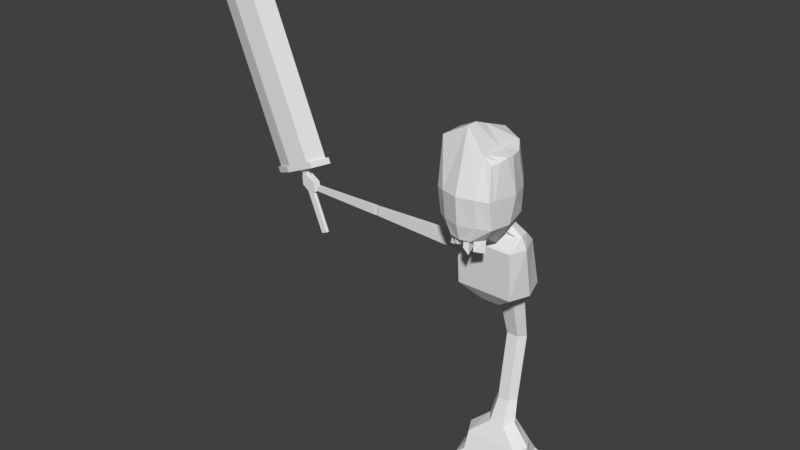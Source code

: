 # Source: 2hSword_skeleton_1.blend  (saved by Blender 2.78.0; exported with 4.5.12 LTS)
import bpy
from mathutils import Matrix  # noqa: F401  (used for matrix-valued properties, if any)

bpy.ops.wm.read_factory_settings(use_empty=True)
scene = bpy.context.scene
scene.name = 'Scene'

# ---- collections
col_collection_1 = bpy.data.collections.new('Collection 1'); scene.collection.children.link(col_collection_1)

# ---- world
world_world = bpy.data.worlds.new('World'); scene.world = world_world
world_world.color = (0.05088, 0.05088, 0.05088)
world_world.use_sun_shadow = False
world_world.sun_shadow_jitter_overblur = 0.0
world_world.cycles.sampling_method = 'MANUAL'

# ---- meshes
me_cube_003 = bpy.data.meshes.new('Cube.003')
me_cube_003.from_pydata([(9.158, 1.039, 26.09), (10.31, 1.27, 34.76), (9.168, 0.8582, 26.08), (10.35, 0.5942, 34.7), (9.768, 1.231, 35.45), (9.808, 0.5555, 35.39), (9.875, 1.23, 36.24), (9.915, 0.554, 36.18), (9.947, 1.244, 35.23), (10.05, 1.242, 36.02), (10.09, 0.5667, 35.95), (9.986, 0.5682, 35.16), (15.12, 1.172, 73.46), (15.16, 0.4959, 73.4), (9.11, 0.9447, 26.15), (10.28, 0.9283, 34.8), (8.978, 0.8358, 36.44), (9.085, 0.8343, 37.23), (9.156, 0.8485, 36.22), (9.263, 0.847, 37.01), (14.33, 0.7762, 74.45), (10.28, 0.8378, 34.28), (10.27, 1.028, 34.3), (10.22, 0.9291, 34.35), (9.422, 1.057, 25.76), (10.58, 1.289, 34.43), (9.432, 0.8769, 25.74), (10.62, 0.613, 34.37), (10.55, 1.278, 35.39), (10.59, 0.6021, 35.33), (9.3, 0.8675, 25.91), (10.48, 0.6036, 34.54), (9.29, 1.048, 25.93), (10.45, 1.279, 34.6), (11.12, 1.327, 33.74), (11.16, 0.6517, 33.68), (11.23, 1.326, 34.53), (11.27, 0.6502, 34.47), (10.94, 1.315, 33.97), (11.05, 1.313, 34.76), (11.09, 0.6375, 34.7), (10.98, 0.639, 33.91), (16.86, 1.19, 82.01), (16.9, 0.514, 81.95), (16.12, 1.242, 72.2), (16.16, 0.5667, 72.14), (9.48, 0.9709, 25.68), (10.65, 0.9545, 34.33), (9.295, 0.9578, 25.92), (11.95, 1.047, 32.69), (12.06, 1.046, 33.48), (11.77, 1.034, 32.92), (11.88, 1.033, 33.71), (17.2, 0.8473, 84.36), (16.95, 0.962, 71.15), (10.54, 0.8565, 33.95), (10.53, 1.047, 33.96), (10.4, 1.037, 34.13), (10.41, 0.8472, 34.11), (10.59, 0.9554, 33.89), (1.62, 0.7086, 31.14), (1.62, 0.7086, 33.14), (6.073, 0.7757, 31.56), (6.073, 0.7757, 32.73), (6.073, 0.9841, 32.73), (6.207, 0.8001, 31.56), (6.207, 0.8001, 32.73), (6.207, 0.9597, 31.56), (6.352, 0.7757, 31.56), (6.352, 0.7757, 32.73), (6.352, 0.9841, 31.56), (6.352, 0.9841, 32.73), (9.713, 0.7827, 31.84), (9.713, 0.7827, 32.51), (9.713, 0.9771, 31.84), (9.713, 0.9771, 32.51), (10.2, 0.7086, 31.51), (10.32, 0.7086, 33.91), (10.32, 1.051, 33.91), (10.51, 0.7086, 32.21), (10.54, 0.7086, 33.56), (1.62, 1.051, 31.14), (1.62, 1.051, 33.14), (6.073, 0.9841, 31.56), (6.207, 0.9597, 32.73), (10.2, 1.051, 31.51), (10.51, 1.051, 32.21), (10.54, 1.051, 33.56), (9.798, 0.7086, 31.58), (9.818, 0.7086, 32.96), (9.818, 1.051, 32.96), (9.798, 1.051, 31.58), (-1.208, 3.033, 39.23), (-1.069, 3.032, 47.12), (-1.208, 1.127, 39.5), (-1.202, 1.481, 47.52), (-0.5096, 3.181, 37.44), (-0.9901, 1.538, 38.22), (-0.7734, 0.8346, 47.93), (-0.7412, 3.385, 39.46), (-0.7412, 0.4813, 39.73), (-0.7734, 3.088, 48.0), (-0.3605, 3.255, 37.42), (-0.4654, 0.8923, 38.2), (-1.192, 1.041, 42.68), (-1.192, 3.257, 42.94), (-0.7573, 3.532, 43.15), (-0.7573, 0.3948, 42.89), (-1.393, 2.137, 39.18), (-1.323, 2.029, 47.58), (-0.9348, 1.838, 37.49), (-0.4654, 1.838, 37.48), (-0.7734, 2.029, 48.0), (-1.508, 1.998, 42.89), (-1.3, 2.358, 47.58), (-0.177, 2.179, 35.88), (-0.7734, 2.604, 48.0), (-1.336, 2.682, 42.92), (-1.293, 2.623, 39.2), (-0.6575, 1.917, 35.89), (-1.217, 2.681, 47.32), (-0.2553, 2.815, 37.1), (-0.7734, 2.846, 48.0), (-1.264, 2.97, 42.93), (-1.25, 2.828, 39.22), (-0.7704, 2.749, 37.4), (-0.09689, 2.815, 37.1), (-0.09689, 3.255, 37.41), (-0.4201, 2.801, 37.14), (-0.4654, 3.336, 37.48), (-0.8021, 2.854, 37.49), (-0.3214, 2.734, 37.05), (-0.8066, 2.663, 37.39), (-0.09975, 2.974, 36.09), (-0.1545, 3.359, 36.46), (-0.4181, 3.359, 35.74), (-0.3129, 2.919, 36.22), (-0.5672, 3.285, 36.25), (-0.469, 2.912, 36.15), (-0.828, 2.853, 35.72), (1.18, 3.033, 39.23), (1.401, 2.606, 47.75), (1.18, 1.127, 39.5), (1.401, 1.481, 47.68), (-0.01365, 0.4813, 39.73), (-0.09523, 0.8256, 49.06), (-0.01365, 3.623, 39.46), (-0.01365, 3.088, 51.15), (0.6385, 2.849, 37.42), (0.9628, 1.538, 38.22), (-0.01365, 0.8923, 38.19), (-0.01365, 3.445, 37.47), (0.7869, 0.7249, 48.0), (0.7139, 3.385, 39.46), (0.7139, 0.4813, 39.73), (1.096, 3.088, 49.23), (0.3332, 3.255, 37.42), (0.4381, 0.8923, 38.2), (1.164, 1.041, 42.68), (1.164, 3.257, 42.94), (-0.01365, 3.739, 43.15), (-0.01365, 0.3948, 44.46), (0.73, 3.532, 43.15), (0.73, 0.3948, 42.89), (1.366, 2.137, 39.18), (1.521, 2.029, 47.75), (-0.06585, 2.033, 50.47), (0.9075, 1.838, 37.49), (-0.01365, 1.838, 37.47), (0.4381, 1.838, 37.48), (1.096, 2.029, 49.23), (1.481, 1.998, 42.89), (1.456, 2.342, 47.75), (-0.01365, 2.604, 51.15), (-0.01365, 2.179, 35.87), (0.1497, 2.179, 35.88), (1.096, 2.604, 49.23), (1.309, 2.682, 42.92), (1.265, 2.623, 39.2), (0.6302, 1.917, 35.89), (1.429, 2.474, 47.75), (-0.01365, 2.846, 51.15), (-0.01365, 2.734, 37.04), (0.228, 2.815, 37.1), (1.096, 2.846, 49.23), (1.237, 2.97, 42.93), (1.223, 2.828, 39.22), (0.7431, 2.749, 37.4), (0.06959, 2.815, 37.1), (0.4708, 3.181, 37.44), (0.06959, 3.255, 37.41), (0.3928, 2.801, 37.14), (0.4381, 3.336, 37.48), (0.7748, 2.854, 37.49), (0.2941, 2.734, 37.05), (0.7792, 2.663, 37.39), (0.1556, 3.075, 36.23), (0.1793, 3.242, 36.39), (0.2933, 3.242, 36.43), (0.2478, 3.052, 36.29), (0.5724, 3.171, 36.12), (0.6667, 2.971, 36.11), (0.5184, 2.942, 35.64), (0.7298, 2.911, 35.8), (-1.252, -0.2868, 28.22), (-1.252, 1.698, 28.14), (-1.252, 1.372, 36.35), (-0.5345, 1.526, 37.38), (-1.252, 0.7307, 36.35), (-0.5345, 0.7711, 37.61), (-0.4573, -0.5757, 26.13), (-0.4573, 1.233, 26.13), (-0.3556, -0.5908, 5.984), (-0.3556, 0.3265, 5.984), (-1.21, -0.5154, 3.667), (-1.21, 0.7033, 3.667), (-1.21, -1.043, 1.27), (-1.21, 1.005, 1.27), (-1.586, -1.209, 0.2544), (-1.586, 1.155, 0.2544), (-1.252, 0.2848, 34.92), (-1.252, 1.861, 34.72), (-0.3556, -0.6946, 25.17), (-0.3556, 0.07951, 25.22), (-0.2759, -1.246, 18.36), (-0.2759, -0.552, 18.62), (-0.271, -0.8131, 9.29), (-0.271, -0.1051, 9.189), (-1.362, 1.214, 36.43), (-0.7809, 1.164, 37.49), (-1.557, 0.7052, 27.95), (-0.8525, 0.3283, 25.9), (-0.663, -0.1321, 6.197), (-1.518, 0.09395, 3.88), (-1.515, -0.0191, 1.504), (-1.899, -0.02664, 0.2544), (-1.575, 1.174, 34.82), (-0.678, -0.3075, 25.2), (-0.5231, -0.8988, 18.49), (-0.5138, -0.4591, 9.239), (-0.01365, 1.698, 28.14), (-0.01365, -0.2868, 28.22), (1.225, -0.2868, 28.22), (1.225, 1.698, 28.14), (1.225, 1.372, 36.35), (0.5072, 1.526, 37.38), (1.225, 0.7307, 36.35), (0.5072, 0.7711, 37.61), (-0.01365, 0.7307, 36.35), (-0.01365, 0.7711, 37.68), (-0.01365, 1.372, 36.35), (-0.01365, 1.526, 37.45), (-0.01365, 1.233, 26.13), (-0.01365, -0.5757, 26.13), (0.43, -0.5757, 26.13), (0.43, 1.233, 26.13), (-0.01365, 0.3265, 5.984), (-0.01365, -0.5908, 5.984), (0.3283, -0.5908, 5.984), (0.3283, 0.3265, 5.984), (-0.01365, 0.7033, 3.667), (-0.01365, -0.5154, 3.667), (1.183, -0.5154, 3.667), (1.183, 0.7033, 3.667), (-0.01365, 1.005, 1.27), (-0.01365, -1.043, 1.27), (1.183, -1.043, 1.27), (1.183, 1.005, 1.27), (-0.01365, 1.155, 0.2544), (-0.01365, -1.209, 0.2544), (1.558, -1.209, 0.2544), (1.558, 1.155, 0.2544), (-0.01365, 1.861, 34.72), (-0.01365, 0.2848, 34.92), (1.225, 0.2848, 34.92), (1.225, 1.861, 34.72), (0.3283, -0.6946, 25.17), (-0.01365, 0.07951, 25.22), (0.3283, 0.07951, 25.22), (-0.01365, -0.6946, 25.17), (-0.01365, -0.552, 18.62), (0.2486, -1.246, 18.36), (0.2486, -0.552, 18.62), (-0.01365, -1.246, 18.36), (-0.01365, -0.1051, 9.189), (0.2437, -0.8131, 9.29), (0.2437, -0.1051, 9.189), (-0.01365, -0.8131, 9.29), (1.334, 1.214, 36.43), (0.7536, 1.164, 37.49), (1.529, 0.7052, 27.95), (-0.01365, 1.164, 37.64), (0.8252, 0.3283, 25.9), (0.6357, -0.1321, 6.197), (-0.01365, -0.02664, 0.2544), (1.491, 0.09395, 3.88), (1.487, -0.0191, 1.504), (1.872, -0.02664, 0.2544), (1.547, 1.174, 34.82), (0.6507, -0.3075, 25.2), (0.4958, -0.8988, 18.49), (0.4865, -0.4591, 9.239)], [], [(58, 31, 3, 21), (23, 15, 1, 22), (48, 14, 0, 32), (9, 8, 4, 6), (33, 1, 28), (19, 10, 13, 20), (3, 31, 29), (22, 1, 33, 57), (16, 5, 7, 17), (19, 9, 6, 17), (18, 11, 5, 16), (11, 10, 7, 5), (3, 29, 10, 11), (15, 3, 11, 18), (28, 9, 12, 42), (28, 1, 8, 9), (53, 42, 12, 20), (10, 29, 43, 13), (43, 53, 20, 13), (1, 15, 18, 8), (8, 18, 16, 4), (10, 19, 17, 7), (4, 16, 17, 6), (9, 19, 20, 12), (30, 2, 14, 48), (21, 3, 15, 23), (2, 21, 23, 14), (0, 22, 57, 32), (14, 23, 22, 0), (30, 58, 21, 2), (58, 55, 27, 31), (59, 56, 25, 47), (48, 32, 24, 46), (39, 36, 34, 38), (33, 28, 25), (52, 54, 45, 40), (27, 29, 31), (56, 57, 33, 25), (49, 50, 37, 35), (52, 50, 36, 39), (51, 49, 35, 41), (41, 35, 37, 40), (27, 41, 40, 29), (47, 51, 41, 27), (28, 42, 44, 39), (28, 39, 38, 25), (53, 54, 44, 42), (40, 45, 43, 29), (43, 45, 54, 53), (25, 38, 51, 47), (38, 34, 49, 51), (40, 37, 50, 52), (34, 36, 50, 49), (39, 44, 54, 52), (30, 48, 46, 26), (55, 59, 47, 27), (26, 46, 59, 55), (24, 32, 57, 56), (46, 24, 56, 59), (30, 26, 55, 58), (60, 61, 82, 81), (62, 83, 67, 65), (62, 63, 61, 60), (81, 83, 62, 60), (64, 82, 61, 63), (84, 66, 69, 71), (64, 63, 66, 84), (63, 62, 65, 66), (69, 68, 72, 73), (66, 65, 68, 69), (65, 67, 70, 68), (88, 91, 85, 76), (68, 70, 74, 72), (71, 69, 73, 75), (78, 77, 80, 87), (90, 89, 77, 78), (89, 88, 76, 77), (86, 87, 80, 79), (77, 76, 79, 80), (76, 85, 86, 79), (81, 82, 64, 83), (83, 64, 84, 67), (67, 84, 71, 70), (70, 71, 75, 74), (91, 90, 78, 85), (85, 78, 87, 86), (74, 75, 90, 91), (73, 72, 88, 89), (75, 73, 89, 90), (72, 74, 91, 88), (107, 98, 95, 104), (123, 120, 93, 105), (100, 94, 97, 103), (122, 181, 147, 101), (106, 101, 147, 160), (128, 125, 139, 138), (124, 92, 130, 132), (99, 146, 151, 129), (92, 99, 129, 130), (121, 102, 135, 136), (105, 93, 101, 106), (120, 122, 101, 93), (144, 100, 103, 150), (161, 145, 98, 107), (144, 161, 107, 100), (92, 105, 106, 99), (99, 106, 160, 146), (124, 123, 105, 92), (100, 107, 104, 94), (94, 104, 113, 108), (95, 98, 112, 109), (150, 103, 111, 168), (94, 108, 110, 97), (103, 97, 110, 111), (98, 145, 166, 112), (104, 95, 109, 113), (108, 113, 117, 118), (109, 112, 116, 114), (168, 111, 115, 174), (108, 118, 119, 110), (111, 110, 119, 115), (112, 166, 173, 116), (113, 109, 114, 117), (118, 117, 123, 124), (114, 116, 122, 120), (174, 115, 131, 182), (118, 124, 132, 119), (115, 119, 132, 131), (116, 173, 181, 122), (117, 114, 120, 123), (126, 127, 151, 182), (127, 102, 129, 151), (102, 121, 131, 129), (121, 126, 182, 131), (96, 130, 129), (128, 96, 129, 131), (96, 125, 132, 130), (125, 128, 131, 132), (138, 139, 137), (133, 136, 135, 134), (96, 128, 138, 137), (127, 126, 133, 134), (126, 121, 136, 133), (102, 127, 134, 135), (125, 96, 137, 139), (163, 158, 143, 152), (185, 159, 141, 180), (154, 157, 149, 142), (184, 155, 147, 181), (162, 160, 147, 155), (191, 202, 203, 187), (186, 195, 193, 140), (153, 192, 151, 146), (140, 193, 192, 153), (183, 199, 198, 156), (159, 162, 155, 141), (180, 141, 155, 184), (144, 150, 157, 154), (161, 163, 152, 145), (144, 154, 163, 161), (140, 153, 162, 159), (153, 146, 160, 162), (186, 140, 159, 185), (154, 142, 158, 163), (142, 164, 171, 158), (143, 165, 170, 152), (150, 168, 169, 157), (142, 149, 167, 164), (157, 169, 167, 149), (152, 170, 166, 145), (158, 171, 165, 143), (164, 178, 177, 171), (165, 172, 176, 170), (168, 174, 175, 169), (164, 167, 179, 178), (169, 175, 179, 167), (170, 176, 173, 166), (171, 177, 172, 165), (178, 186, 185, 177), (172, 180, 184, 176), (174, 182, 194, 175), (178, 179, 195, 186), (175, 194, 195, 179), (176, 184, 181, 173), (177, 185, 180, 172), (188, 182, 151, 190), (190, 151, 192, 156), (156, 192, 194, 183), (183, 194, 182, 188), (189, 192, 193, 148), (191, 194, 192, 189), (148, 193, 195, 187), (187, 195, 194, 191), (202, 200, 201, 203), (196, 197, 198, 199), (189, 200, 202, 191), (190, 197, 196, 188), (188, 196, 199, 183), (156, 198, 197, 190), (187, 203, 201, 148), (148, 201, 200, 189), (205, 240, 252, 211), (248, 249, 209, 208), (228, 229, 207, 206), (227, 284, 256, 213), (236, 221, 205, 230), (221, 272, 240, 205), (229, 291, 251, 207), (273, 220, 204, 241), (206, 207, 251, 250), (230, 205, 211, 231), (241, 204, 210, 253), (232, 213, 215, 233), (239, 227, 213, 232), (287, 226, 212, 257), (233, 215, 217, 234), (257, 212, 214, 261), (213, 256, 260, 215), (234, 217, 219, 235), (261, 214, 216, 265), (215, 260, 264, 217), (294, 235, 219, 268), (265, 216, 218, 269), (217, 264, 268, 219), (248, 208, 220, 273), (206, 250, 272, 221), (228, 206, 221, 236), (253, 210, 222, 279), (231, 211, 223, 237), (211, 252, 277, 223), (279, 222, 224, 283), (237, 223, 225, 238), (223, 277, 280, 225), (283, 224, 226, 287), (238, 225, 227, 239), (225, 280, 284, 227), (224, 238, 239, 226), (222, 237, 238, 224), (210, 231, 237, 222), (208, 228, 236, 220), (269, 218, 235, 294), (216, 234, 235, 218), (214, 233, 234, 216), (226, 239, 232, 212), (212, 232, 233, 214), (204, 230, 231, 210), (209, 249, 291, 229), (220, 236, 230, 204), (208, 209, 229, 228), (243, 255, 252, 240), (248, 246, 247, 249), (288, 244, 245, 289), (286, 259, 256, 284), (298, 290, 243, 275), (275, 243, 240, 272), (289, 245, 251, 291), (273, 241, 242, 274), (244, 250, 251, 245), (290, 292, 255, 243), (241, 253, 254, 242), (293, 295, 263, 259), (301, 293, 259, 286), (287, 257, 258, 285), (295, 296, 267, 263), (257, 261, 262, 258), (259, 263, 260, 256), (296, 297, 271, 267), (261, 265, 266, 262), (263, 267, 264, 260), (294, 268, 271, 297), (265, 269, 270, 266), (267, 271, 268, 264), (248, 273, 274, 246), (244, 275, 272, 250), (288, 298, 275, 244), (253, 279, 276, 254), (292, 299, 278, 255), (255, 278, 277, 252), (279, 283, 281, 276), (299, 300, 282, 278), (278, 282, 280, 277), (283, 287, 285, 281), (300, 301, 286, 282), (282, 286, 284, 280), (281, 285, 301, 300), (276, 281, 300, 299), (254, 276, 299, 292), (246, 274, 298, 288), (269, 294, 297, 270), (266, 270, 297, 296), (262, 266, 296, 295), (285, 258, 293, 301), (258, 262, 295, 293), (242, 254, 292, 290), (247, 289, 291, 249), (274, 242, 290, 298), (246, 288, 289, 247)])
me_cube_003.materials.append(None)
me_cube_003.use_remesh_preserve_volume = False
me_cube_003.use_remesh_preserve_attributes = False
me_cube_003.use_mirror_vertex_groups = False
me_cube_003.update()
arm_armature = bpy.data.armatures.new('Armature')  # bones are not reproduced

# ---- objects
ob_armature = bpy.data.objects.new('Armature', arm_armature)
ob_2hsword_skeleton = bpy.data.objects.new('2HSword_skeleton', me_cube_003)

# ---- transforms, parenting, visibility, modifiers, constraints
ob_armature.location = (0.0, 0.0, 0.0)
ob_armature.scale = (0.2833, 0.2833, 0.2833)
ob_armature.show_in_front = True
ob_armature.lineart.crease_threshold = 0.0
ob_2hsword_skeleton.parent = ob_armature
ob_2hsword_skeleton.location = (0.0, 1.49e-08, 0.0)
ob_2hsword_skeleton.scale = (-0.4315, -0.4315, 0.1413)
ob_2hsword_skeleton.lineart.crease_threshold = 0.0
_vg = ob_2hsword_skeleton.vertex_groups.new(name='Bone')
for _i, _w in zip([212, 213, 214, 215, 216, 217, 218, 219, 226, 227, 232, 233, 234, 235, 239, 256, 257, 258, 259, 260, 261, 262, 263, 264, 265, 266, 267, 268, 269, 270, 271, 284, 285, 286, 287, 293, 294, 295, 296, 297, 301], [0.9627, 1.006, 0.9907, 0.9966, 0.9972, 0.9988, 0.9978, 0.9989, 0.05298, 0.465, 0.9502, 0.9913, 0.9968, 0.9983, 0.2092, 1.0, 0.9815, 0.9649, 1.006, 1.0, 0.9989, 0.9914, 0.9968, 0.9998, 0.9991, 0.9974, 0.9989, 0.9998, 0.9994, 0.998, 0.999, 0.3873, 0.04699, 0.3264, 0.008485, 0.9516, 1.0, 0.9917, 0.997, 0.9984, 0.1969]): _vg.add([_i], _w, 'REPLACE')
_vg = ob_2hsword_skeleton.vertex_groups.new(name='Bone.001')
for _i, _w in zip([212, 213, 222, 224, 225, 226, 227, 232, 238, 239, 256, 258, 276, 280, 281, 282, 283, 284, 285, 286, 287, 293, 300, 301], [0.02438, 0.0, 0.001676, 0.4606, 0.3652, 0.9461, 0.5741, 0.04911, 0.8065, 0.7879, 0.0, 0.02015, 0.0009843, 0.3896, 0.6327, 0.2294, 0.4826, 0.5802, 0.9507, 0.4217, 0.9703, 0.04637, 0.5015, 1.0]): _vg.add([_i], _w, 'REPLACE')
_vg = ob_2hsword_skeleton.vertex_groups.new(name='Bone.002')
for _i, _w in zip([204, 205, 210, 211, 222, 223, 224, 225, 230, 231, 237, 238, 240, 241, 242, 243, 252, 253, 254, 255, 276, 277, 278, 279, 280, 281, 282, 283, 290, 292, 299, 300], [0.1148, 0.03097, 0.8282, 0.1286, 0.9363, 0.9324, 0.4599, 0.6859, 0.07308, 0.3015, 1.0, 0.1933, 0.0239, 0.05093, 0.1121, 0.0287, 0.135, 0.8554, 0.8326, 0.1275, 0.9384, 0.9913, 0.9381, 0.9464, 0.4154, 0.4076, 0.6498, 0.4612, 0.0707, 0.2954, 0.9177, 0.182]): _vg.add([_i], _w, 'REPLACE')
_vg = ob_2hsword_skeleton.vertex_groups.new(name='Bone.003')
for _i, _w in zip([92, 94, 96, 97, 99, 102, 103, 105, 106, 108, 110, 111, 113, 115, 117, 118, 119, 121, 123, 124, 125, 126, 127, 128, 129, 130, 131, 132, 133, 134, 135, 136, 137, 138, 139, 140, 142, 146, 148, 149, 151, 153, 156, 157, 159, 160, 162, 164, 167, 168, 169, 174, 175, 177, 178, 179, 182, 183, 185, 186, 187, 188, 189, 190, 191, 192, 193, 194, 195, 196, 197, 198, 199, 200, 201, 202, 203, 204, 205, 206, 207, 208, 209, 210, 211, 220, 221, 222, 223, 228, 229, 230, 231, 236, 237, 240, 241, 242, 243, 244, 245, 246, 247, 248, 249, 250, 251, 252, 253, 254, 255, 272, 273, 274, 275, 276, 277, 278, 279, 288, 289, 290, 291, 292, 298, 299], [0.06732, 0.02656, 0.0, 0.1253, 0.0, 0.006455, 0.006784, 0.03324, 0.03284, 0.09602, 0.000331, 0.0, 0.0, 0.02389, 0.0215, 0.03853, 0.0, 0.0, 0.02851, 0.0, 0.0, 0.0, 0.01112, 0.0, 0.0, 0.0, 0.0, 0.07148, 0.0, 0.0, 0.0, 0.0, 0.0, 0.0, 0.0, 0.06747, 0.02481, 0.0, 0.0, 0.1252, 0.0, 0.0, 0.002741, 0.004227, 0.03046, 0.03624, 0.03128, 0.0, 0.0, 0.0, 0.0, 0.0, 0.0, 0.02024, 0.03889, 0.04899, 0.0, 0.0, 0.02665, 0.0, 0.0, 0.0, 0.0, 0.009995, 0.0, 0.0, 0.0, 0.0, 0.0, 0.02558, 0.0, 0.0, 0.0, 0.0, 0.0, 0.02454, 0.0, 0.8838, 0.9572, 0.9478, 1.0, 0.9698, 0.9498, 0.1104, 0.8704, 0.9819, 0.9789, 0.0256, 0.2607, 0.9661, 0.8826, 0.9253, 0.6972, 0.9802, 0.07365, 0.9616, 0.9487, 0.8866, 0.9584, 0.9474, 1.0, 0.9706, 0.9513, 0.995, 0.9573, 0.9587, 1.0, 0.8646, 0.0, 0.008827, 0.8715, 0.9868, 0.9968, 0.9827, 0.9792, 0.02212, 0.3596, 0.2983, 0.008874, 0.9837, 0.8832, 0.9277, 0.7846, 0.7034, 0.9808, 0.1298]): _vg.add([_i], _w, 'REPLACE')
_vg = ob_2hsword_skeleton.vertex_groups.new(name='Bone.004')
for _i, _w in zip([92, 93, 94, 95, 96, 97, 98, 99, 100, 101, 102, 103, 104, 105, 106, 107, 108, 109, 110, 111, 112, 113, 114, 115, 116, 117, 118, 119, 120, 121, 122, 123, 124, 125, 126, 127, 128, 129, 130, 131, 132, 133, 134, 135, 136, 137, 138, 139, 140, 141, 142, 143, 144, 145, 146, 147, 148, 149, 150, 151, 152, 153, 154, 155, 156, 157, 158, 159, 160, 161, 162, 163, 164, 165, 166, 167, 168, 169, 170, 171, 172, 173, 174, 175, 176, 177, 178, 179, 180, 181, 182, 183, 184, 185, 186, 187, 188, 189, 190, 191, 192, 193, 194, 195, 196, 197, 198, 199, 200, 201, 202, 203, 206, 207, 208, 209, 228, 229, 244, 245, 246, 247, 248, 249, 250, 251, 288, 289, 291], [1.0, 0.9826, 0.9617, 0.9954, 1.0, 1.0, 0.9988, 1.0, 0.9925, 0.9854, 1.0, 0.9716, 0.9905, 0.9584, 0.9586, 0.9969, 1.0, 0.9917, 1.0, 1.0, 0.9944, 0.9753, 0.9896, 1.0, 0.9902, 0.9643, 0.9914, 1.0, 0.9864, 1.0, 0.988, 0.9607, 1.0, 1.0, 1.0, 1.0, 1.0, 1.0, 1.0, 1.0, 1.0, 1.0, 1.0, 1.0, 1.0, 1.0, 1.0, 1.0, 1.0, 0.9887, 0.9626, 0.9954, 0.9958, 0.9997, 1.0, 0.9952, 1.0, 1.0, 0.9853, 1.0, 0.9989, 1.0, 0.9931, 0.9904, 1.0, 0.9729, 0.991, 0.9598, 0.9569, 0.9992, 0.9594, 0.9971, 1.0, 0.9923, 0.9965, 1.0, 1.0, 1.0, 0.9949, 0.9762, 0.9905, 0.9954, 1.0, 1.0, 0.9925, 0.9649, 1.0, 0.9246, 0.9896, 0.9951, 1.0, 1.0, 0.9914, 0.9617, 1.0, 1.0, 1.0, 1.0, 1.0, 1.0, 1.0, 1.0, 1.0, 1.0, 1.0, 1.0, 1.0, 1.0, 1.0, 1.0, 1.0, 0.9678, 0.09666, 0.005406, 3.587e-05, 0.03784, 0.0004978, 0.0, 0.04783, 0.0, 0.0, 0.0, 0.0, 0.0347, 0.0, 0.008792, 0.008363, 0.0, 0.2068]): _vg.add([_i], _w, 'REPLACE')
_vg = ob_2hsword_skeleton.vertex_groups.new(name='Bone.005')
for _i, _w in zip([60, 61, 62, 63, 64, 65, 66, 67, 68, 69, 70, 71, 81, 82, 83, 84], [1.0, 1.0, 0.9932, 0.993, 0.8388, 0.7578, 0.883, 0.9689, 0.8058, 0.3633, 0.1478, 0.08261, 1.0, 1.0, 0.9406, 0.5988]): _vg.add([_i], _w, 'REPLACE')
_vg = ob_2hsword_skeleton.vertex_groups.new(name='Bone.006')
for _i, _w in zip([64, 65, 66, 67, 68, 69, 70, 71, 72, 73, 74, 75, 76, 77, 78, 79, 80, 84, 85, 86, 87, 88, 89, 90, 91], [0.0, 0.07082, 0.0, 0.1493, 0.9666, 0.9577, 0.9665, 0.9604, 0.9763, 0.9713, 0.9752, 0.9757, 0.4146, 0.05687, 0.1323, 0.2679, 0.1353, 0.0, 0.3037, 0.2461, 0.1594, 0.3433, 0.1449, 0.1728, 0.2903]): _vg.add([_i], _w, 'REPLACE')
_vg = ob_2hsword_skeleton.vertex_groups.new(name='Bone.007')
for _i, _w in zip([0, 1, 2, 3, 4, 5, 6, 7, 8, 9, 10, 11, 12, 13, 14, 15, 16, 17, 18, 19, 20, 21, 22, 23, 24, 25, 26, 27, 28, 29, 30, 31, 32, 33, 34, 35, 36, 37, 38, 39, 40, 41, 42, 43, 44, 45, 46, 47, 48, 49, 50, 51, 52, 53, 54, 55, 56, 57, 58, 59, 73, 76, 77, 78, 79, 80, 85, 86, 87, 88, 89, 90, 91], [1.0, 1.0, 1.0, 1.0, 1.0, 1.0, 1.0, 1.0, 1.0, 1.0, 1.0, 1.0, 1.0, 1.0, 1.0, 1.0, 1.0, 1.0, 1.0, 1.0, 1.0, 1.0, 1.0, 1.0, 1.0, 1.0, 1.0, 1.0, 1.0, 1.0, 1.0, 1.0, 1.0, 1.0, 1.0, 1.0, 1.0, 1.0, 1.0, 1.0, 1.0, 1.0, 1.0, 1.0, 1.0, 1.0, 1.0, 1.0, 1.0, 1.0, 1.0, 1.0, 1.0, 1.0, 1.0, 1.0, 1.0, 1.0, 1.0, 1.0, 0.007215, 0.5854, 0.9431, 0.8677, 0.7321, 0.8647, 0.6963, 0.7539, 0.8406, 0.6567, 0.8551, 0.8272, 0.7097]): _vg.add([_i], _w, 'REPLACE')
_m = ob_2hsword_skeleton.modifiers.new('Armature', 'ARMATURE')
_m.object = ob_armature

# ---- collection membership
col_collection_1.objects.link(ob_armature)
col_collection_1.objects.link(ob_2hsword_skeleton)

# ---- scene / render settings (as saved in the file)
scene.frame_start = 1; scene.frame_end = 55; scene.frame_set(0)
scene.render.engine = 'BLENDER_EEVEE_NEXT'
scene.render.resolution_percentage = 50
scene.render.dither_intensity = 0.0
scene.cycles.use_denoising = False
scene.cycles.samples = 128
scene.cycles.sampling_pattern = 'TABULATED_SOBOL'
scene.cycles.light_sampling_threshold = 0.0
scene.cycles.use_adaptive_sampling = False
scene.cycles.use_light_tree = False
scene.cycles.blur_glossy = 0.0
scene.cycles.sample_clamp_indirect = 0.0
scene.view_settings.view_transform = 'Standard'
bpy.context.view_layer.update()

# ---- added for rendering (the .blend has no active camera and no usable light): camera, sun
cam_auto = bpy.data.cameras.new('AutoCamera')
cam_auto.lens = 50.0
cam_auto.sensor_width = 36.0
cam_auto.clip_end = 1000.0
ob_auto_camera = bpy.data.objects.new('AutoCamera', cam_auto)
scene.collection.objects.link(ob_auto_camera)
ob_auto_camera.location = (2.66917, -4.0419, 3.87332)
ob_auto_camera.rotation_euler = (1.09748, -7.21219e-08, 0.694738)
scene.camera = ob_auto_camera
light_auto_sun = bpy.data.lights.new('AutoSun', 'SUN')
light_auto_sun.energy = 3.0
light_auto_sun.angle = 0.0523599
ob_auto_sun = bpy.data.objects.new('AutoSun', light_auto_sun)
scene.collection.objects.link(ob_auto_sun)
ob_auto_sun.rotation_euler = (0.872665, 0.174533, 0.523599)
bpy.context.view_layer.update()
